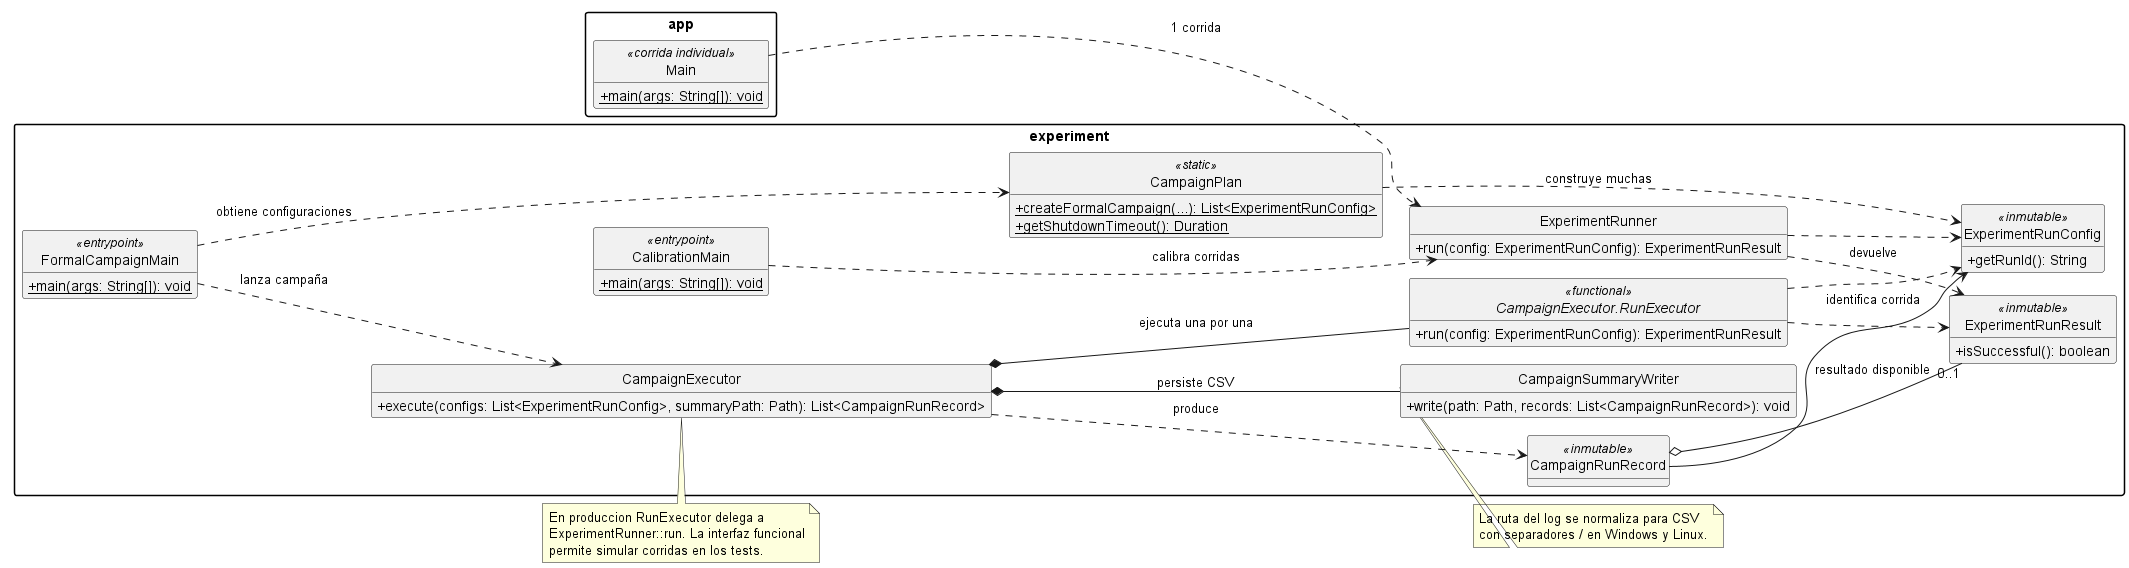

The diagram above was rendered by PlantUML. Its source (embedded in the PNG):
@startuml
' T5.1.3 — Vista complementaria de clases para campañas experimentales
' Fuente: src/main/java del commit 184ca21b6fa6837f9ac989cad0694390588f71bf
!pragma layout smetana
skinparam backgroundColor white
skinparam shadowing false
skinparam classAttributeIconSize 0
skinparam packageStyle rectangle
skinparam linetype ortho
hide empty fields
hide circle
left to right direction

package "app" {
  class Main <<corrida individual>> {
    {static} +main(args: String[]): void
  }
}
package "experiment" {
  class ExperimentRunner {
    +run(config: ExperimentRunConfig): ExperimentRunResult
  }
  class ExperimentRunConfig <<inmutable>> {
    +getRunId(): String
  }
  class ExperimentRunResult <<inmutable>> {
    +isSuccessful(): boolean
  }
  class CampaignPlan <<static>> {
    {static} +createFormalCampaign(...): List<ExperimentRunConfig>
    {static} +getShutdownTimeout(): Duration
  }
  class CampaignExecutor {
    +execute(configs: List<ExperimentRunConfig>, summaryPath: Path): List<CampaignRunRecord>
  }
  interface "CampaignExecutor.RunExecutor" as RunExecutor <<functional>> {
    +run(config: ExperimentRunConfig): ExperimentRunResult
  }
  class CampaignRunRecord <<inmutable>>
  class CampaignSummaryWriter {
    +write(path: Path, records: List<CampaignRunRecord>): void
  }
  class FormalCampaignMain <<entrypoint>> {
    {static} +main(args: String[]): void
  }
  class CalibrationMain <<entrypoint>> {
    {static} +main(args: String[]): void
  }
}

Main ..> ExperimentRunner : 1 corrida
FormalCampaignMain ..> CampaignPlan : obtiene configuraciones
FormalCampaignMain ..> CampaignExecutor : lanza campaña
CalibrationMain ..> ExperimentRunner : calibra corridas
CampaignPlan ..> ExperimentRunConfig : construye muchas
CampaignExecutor *-- RunExecutor : ejecuta una por una
CampaignExecutor *-- CampaignSummaryWriter : persiste CSV
CampaignExecutor ..> CampaignRunRecord : produce
RunExecutor ..> ExperimentRunConfig
RunExecutor ..> ExperimentRunResult
ExperimentRunner ..> ExperimentRunConfig
ExperimentRunner ..> ExperimentRunResult : devuelve
CampaignRunRecord o-- "0..1" ExperimentRunResult : resultado disponible
CampaignRunRecord --> ExperimentRunConfig : identifica corrida

note bottom of CampaignExecutor
  En produccion RunExecutor delega a
  ExperimentRunner::run. La interfaz funcional
  permite simular corridas en los tests.
end note
note bottom of CampaignSummaryWriter
  La ruta del log se normaliza para CSV
  con separadores / en Windows y Linux.
end note
@enduml